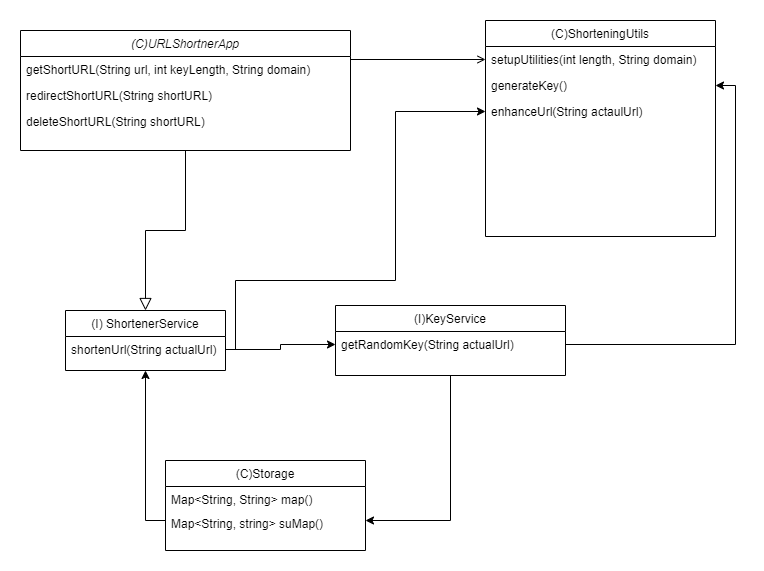

The diagram above was exported from draw.io. Its source (the exported page's mxGraphModel, read from the mxfile embedded in the PNG):
<mxGraphModel dx="1242" dy="614" grid="1" gridSize="10" guides="1" tooltips="1" connect="1" arrows="1" fold="1" page="1" pageScale="1" pageWidth="827" pageHeight="1169" math="0" shadow="0">
  <root>
    <mxCell id="WIyWlLk6GJQsqaUBKTNV-0" />
    <mxCell id="WIyWlLk6GJQsqaUBKTNV-1" parent="WIyWlLk6GJQsqaUBKTNV-0" />
    <mxCell id="zkfFHV4jXpPFQw0GAbJ--6" value="(I) ShortenerService" style="swimlane;fontStyle=0;align=center;verticalAlign=top;childLayout=stackLayout;horizontal=1;startSize=26;horizontalStack=0;resizeParent=1;resizeLast=0;collapsible=1;marginBottom=0;rounded=0;shadow=0;strokeWidth=1;" parent="WIyWlLk6GJQsqaUBKTNV-1" vertex="1">
      <mxGeometry x="120" y="360" width="160" height="60" as="geometry">
        <mxRectangle x="130" y="380" width="160" height="26" as="alternateBounds" />
      </mxGeometry>
    </mxCell>
    <mxCell id="zkfFHV4jXpPFQw0GAbJ--7" value="shortenUrl(String actualUrl)" style="text;align=left;verticalAlign=top;spacingLeft=4;spacingRight=4;overflow=hidden;rotatable=0;points=[[0,0.5],[1,0.5]];portConstraint=eastwest;" parent="zkfFHV4jXpPFQw0GAbJ--6" vertex="1">
      <mxGeometry y="26" width="160" height="26" as="geometry" />
    </mxCell>
    <mxCell id="zkfFHV4jXpPFQw0GAbJ--12" value="" style="endArrow=block;endSize=10;endFill=0;shadow=0;strokeWidth=1;rounded=0;edgeStyle=elbowEdgeStyle;elbow=vertical;" parent="WIyWlLk6GJQsqaUBKTNV-1" source="zkfFHV4jXpPFQw0GAbJ--0" target="zkfFHV4jXpPFQw0GAbJ--6" edge="1">
      <mxGeometry width="160" relative="1" as="geometry">
        <mxPoint x="200" y="203" as="sourcePoint" />
        <mxPoint x="200" y="203" as="targetPoint" />
      </mxGeometry>
    </mxCell>
    <mxCell id="zkfFHV4jXpPFQw0GAbJ--26" value="" style="endArrow=open;shadow=0;strokeWidth=1;rounded=0;endFill=1;edgeStyle=elbowEdgeStyle;elbow=vertical;entryX=0;entryY=0.5;entryDx=0;entryDy=0;" parent="WIyWlLk6GJQsqaUBKTNV-1" source="zkfFHV4jXpPFQw0GAbJ--0" target="zkfFHV4jXpPFQw0GAbJ--18" edge="1">
      <mxGeometry x="0.5" y="41" relative="1" as="geometry">
        <mxPoint x="380" y="192" as="sourcePoint" />
        <mxPoint x="540" y="192" as="targetPoint" />
        <mxPoint x="-40" y="32" as="offset" />
        <Array as="points" />
      </mxGeometry>
    </mxCell>
    <mxCell id="zkfFHV4jXpPFQw0GAbJ--0" value="(C)URLShortnerApp" style="swimlane;fontStyle=2;align=center;verticalAlign=top;childLayout=stackLayout;horizontal=1;startSize=26;horizontalStack=0;resizeParent=1;resizeLast=0;collapsible=1;marginBottom=0;rounded=0;shadow=0;strokeWidth=1;" parent="WIyWlLk6GJQsqaUBKTNV-1" vertex="1">
      <mxGeometry x="75" y="80" width="330" height="120" as="geometry">
        <mxRectangle x="230" y="140" width="160" height="26" as="alternateBounds" />
      </mxGeometry>
    </mxCell>
    <mxCell id="zkfFHV4jXpPFQw0GAbJ--1" value="getShortURL(String url, int keyLength, String domain)" style="text;align=left;verticalAlign=top;spacingLeft=4;spacingRight=4;overflow=hidden;rotatable=0;points=[[0,0.5],[1,0.5]];portConstraint=eastwest;" parent="zkfFHV4jXpPFQw0GAbJ--0" vertex="1">
      <mxGeometry y="26" width="330" height="26" as="geometry" />
    </mxCell>
    <mxCell id="zkfFHV4jXpPFQw0GAbJ--2" value="redirectShortURL(String shortURL)" style="text;align=left;verticalAlign=top;spacingLeft=4;spacingRight=4;overflow=hidden;rotatable=0;points=[[0,0.5],[1,0.5]];portConstraint=eastwest;rounded=0;shadow=0;html=0;" parent="zkfFHV4jXpPFQw0GAbJ--0" vertex="1">
      <mxGeometry y="52" width="330" height="26" as="geometry" />
    </mxCell>
    <mxCell id="zkfFHV4jXpPFQw0GAbJ--3" value="deleteShortURL(String shortURL)" style="text;align=left;verticalAlign=top;spacingLeft=4;spacingRight=4;overflow=hidden;rotatable=0;points=[[0,0.5],[1,0.5]];portConstraint=eastwest;rounded=0;shadow=0;html=0;" parent="zkfFHV4jXpPFQw0GAbJ--0" vertex="1">
      <mxGeometry y="78" width="330" height="26" as="geometry" />
    </mxCell>
    <mxCell id="6X0SxikHY1svGc7AhyvQ-14" style="edgeStyle=orthogonalEdgeStyle;rounded=0;orthogonalLoop=1;jettySize=auto;html=1;entryX=1;entryY=0.5;entryDx=0;entryDy=0;" parent="WIyWlLk6GJQsqaUBKTNV-1" source="zkfFHV4jXpPFQw0GAbJ--13" target="6X0SxikHY1svGc7AhyvQ-11" edge="1">
      <mxGeometry relative="1" as="geometry" />
    </mxCell>
    <mxCell id="zkfFHV4jXpPFQw0GAbJ--13" value="(I)KeyService" style="swimlane;fontStyle=0;align=center;verticalAlign=top;childLayout=stackLayout;horizontal=1;startSize=26;horizontalStack=0;resizeParent=1;resizeLast=0;collapsible=1;marginBottom=0;rounded=0;shadow=0;strokeWidth=1;" parent="WIyWlLk6GJQsqaUBKTNV-1" vertex="1">
      <mxGeometry x="390" y="355" width="230" height="70" as="geometry">
        <mxRectangle x="340" y="380" width="170" height="26" as="alternateBounds" />
      </mxGeometry>
    </mxCell>
    <mxCell id="zkfFHV4jXpPFQw0GAbJ--14" value="getRandomKey(String actualUrl)" style="text;align=left;verticalAlign=top;spacingLeft=4;spacingRight=4;overflow=hidden;rotatable=0;points=[[0,0.5],[1,0.5]];portConstraint=eastwest;" parent="zkfFHV4jXpPFQw0GAbJ--13" vertex="1">
      <mxGeometry y="26" width="230" height="26" as="geometry" />
    </mxCell>
    <mxCell id="zkfFHV4jXpPFQw0GAbJ--17" value="(C)ShorteningUtils" style="swimlane;fontStyle=0;align=center;verticalAlign=top;childLayout=stackLayout;horizontal=1;startSize=26;horizontalStack=0;resizeParent=1;resizeLast=0;collapsible=1;marginBottom=0;rounded=0;shadow=0;strokeWidth=1;" parent="WIyWlLk6GJQsqaUBKTNV-1" vertex="1">
      <mxGeometry x="540" y="70" width="230" height="216" as="geometry">
        <mxRectangle x="550" y="140" width="160" height="26" as="alternateBounds" />
      </mxGeometry>
    </mxCell>
    <mxCell id="zkfFHV4jXpPFQw0GAbJ--18" value="setupUtilities(int length, String domain)" style="text;align=left;verticalAlign=top;spacingLeft=4;spacingRight=4;overflow=hidden;rotatable=0;points=[[0,0.5],[1,0.5]];portConstraint=eastwest;" parent="zkfFHV4jXpPFQw0GAbJ--17" vertex="1">
      <mxGeometry y="26" width="230" height="26" as="geometry" />
    </mxCell>
    <mxCell id="zkfFHV4jXpPFQw0GAbJ--22" value="generateKey()" style="text;align=left;verticalAlign=top;spacingLeft=4;spacingRight=4;overflow=hidden;rotatable=0;points=[[0,0.5],[1,0.5]];portConstraint=eastwest;rounded=0;shadow=0;html=0;" parent="zkfFHV4jXpPFQw0GAbJ--17" vertex="1">
      <mxGeometry y="52" width="230" height="26" as="geometry" />
    </mxCell>
    <mxCell id="zkfFHV4jXpPFQw0GAbJ--20" value="enhanceUrl(String actaulUrl)" style="text;align=left;verticalAlign=top;spacingLeft=4;spacingRight=4;overflow=hidden;rotatable=0;points=[[0,0.5],[1,0.5]];portConstraint=eastwest;rounded=0;shadow=0;html=0;" parent="zkfFHV4jXpPFQw0GAbJ--17" vertex="1">
      <mxGeometry y="78" width="230" height="26" as="geometry" />
    </mxCell>
    <mxCell id="6X0SxikHY1svGc7AhyvQ-4" style="edgeStyle=orthogonalEdgeStyle;rounded=0;orthogonalLoop=1;jettySize=auto;html=1;entryX=0;entryY=0.5;entryDx=0;entryDy=0;" parent="WIyWlLk6GJQsqaUBKTNV-1" source="zkfFHV4jXpPFQw0GAbJ--7" target="zkfFHV4jXpPFQw0GAbJ--14" edge="1">
      <mxGeometry relative="1" as="geometry">
        <mxPoint x="380" y="399" as="targetPoint" />
      </mxGeometry>
    </mxCell>
    <mxCell id="6X0SxikHY1svGc7AhyvQ-6" style="edgeStyle=orthogonalEdgeStyle;rounded=0;orthogonalLoop=1;jettySize=auto;html=1;" parent="WIyWlLk6GJQsqaUBKTNV-1" source="zkfFHV4jXpPFQw0GAbJ--7" edge="1">
      <mxGeometry relative="1" as="geometry">
        <mxPoint x="540" y="161" as="targetPoint" />
        <Array as="points">
          <mxPoint x="290" y="399" />
          <mxPoint x="290" y="330" />
          <mxPoint x="450" y="330" />
          <mxPoint x="450" y="161" />
        </Array>
      </mxGeometry>
    </mxCell>
    <mxCell id="6X0SxikHY1svGc7AhyvQ-7" style="edgeStyle=orthogonalEdgeStyle;rounded=0;orthogonalLoop=1;jettySize=auto;html=1;entryX=1;entryY=0.5;entryDx=0;entryDy=0;" parent="WIyWlLk6GJQsqaUBKTNV-1" source="zkfFHV4jXpPFQw0GAbJ--14" target="zkfFHV4jXpPFQw0GAbJ--22" edge="1">
      <mxGeometry relative="1" as="geometry" />
    </mxCell>
    <mxCell id="6X0SxikHY1svGc7AhyvQ-8" value="(C)Storage" style="swimlane;fontStyle=0;align=center;verticalAlign=top;childLayout=stackLayout;horizontal=1;startSize=26;horizontalStack=0;resizeParent=1;resizeLast=0;collapsible=1;marginBottom=0;rounded=0;shadow=0;strokeWidth=1;" parent="WIyWlLk6GJQsqaUBKTNV-1" vertex="1">
      <mxGeometry x="220" y="510" width="200" height="90" as="geometry">
        <mxRectangle x="130" y="380" width="160" height="26" as="alternateBounds" />
      </mxGeometry>
    </mxCell>
    <mxCell id="6X0SxikHY1svGc7AhyvQ-9" value="Map&lt;String, String&gt; map()" style="text;align=left;verticalAlign=top;spacingLeft=4;spacingRight=4;overflow=hidden;rotatable=0;points=[[0,0.5],[1,0.5]];portConstraint=eastwest;" parent="6X0SxikHY1svGc7AhyvQ-8" vertex="1">
      <mxGeometry y="26" width="200" height="24" as="geometry" />
    </mxCell>
    <mxCell id="6X0SxikHY1svGc7AhyvQ-11" value="Map&lt;String, string&gt; suMap()" style="text;align=left;verticalAlign=top;spacingLeft=4;spacingRight=4;overflow=hidden;rotatable=0;points=[[0,0.5],[1,0.5]];portConstraint=eastwest;" parent="6X0SxikHY1svGc7AhyvQ-8" vertex="1">
      <mxGeometry y="50" width="200" height="20" as="geometry" />
    </mxCell>
    <mxCell id="6X0SxikHY1svGc7AhyvQ-15" style="edgeStyle=orthogonalEdgeStyle;rounded=0;orthogonalLoop=1;jettySize=auto;html=1;entryX=0.5;entryY=1;entryDx=0;entryDy=0;" parent="WIyWlLk6GJQsqaUBKTNV-1" source="6X0SxikHY1svGc7AhyvQ-11" target="zkfFHV4jXpPFQw0GAbJ--6" edge="1">
      <mxGeometry relative="1" as="geometry" />
    </mxCell>
  </root>
</mxGraphModel>